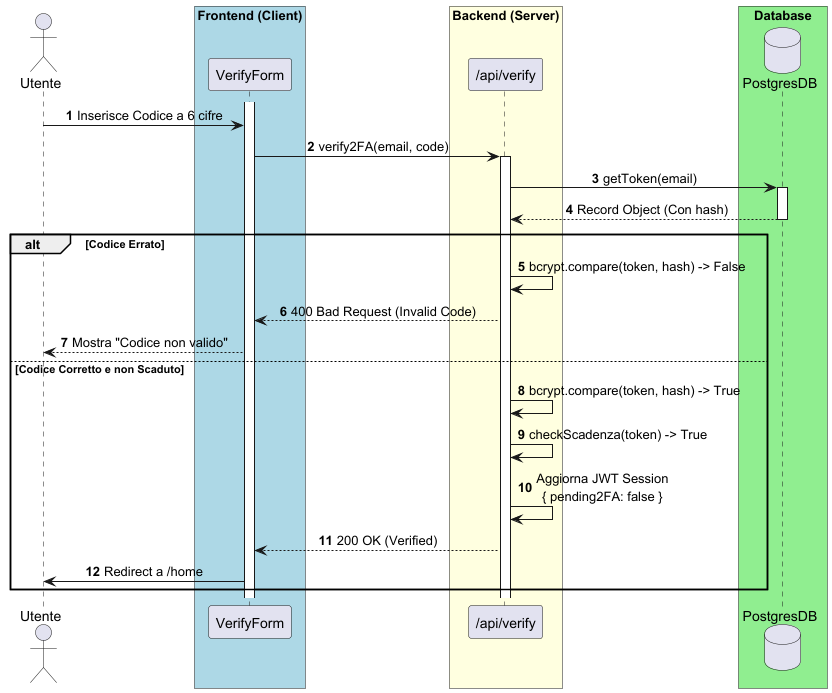

The diagram above was rendered by PlantUML. Its source (embedded in the PNG):
@startuml
autonumber
skinparam sequenceMessageAlign center
actor "Utente" as User

box "Frontend (Client)" #LightBlue
    participant "VerifyForm" as UI
end box

box "Backend (Server)" #LightYellow
    participant "/api/verify" as API
end box

box "Database" #LightGreen
    database "PostgresDB" as DB
end box

activate UI
User -> UI: Inserisce Codice a 6 cifre

UI -> API: verify2FA(email, code)
activate API

API -> DB: getToken(email)
activate DB
DB --> API: Record Object (Con hash)
deactivate DB

alt Codice Errato
    API -> API: bcrypt.compare(token, hash) -> False

    API --> UI: 400 Bad Request (Invalid Code)
    UI --> User: Mostra "Codice non valido"

else Codice Corretto e non Scaduto

    API -> API: bcrypt.compare(token, hash) -> True
    API -> API: checkScadenza(token) -> True

    API -> API: Aggiorna JWT Session\n{ pending2FA: false }
    API --> UI: 200 OK (Verified)
    UI -> User: Redirect a /home

end
@enduml